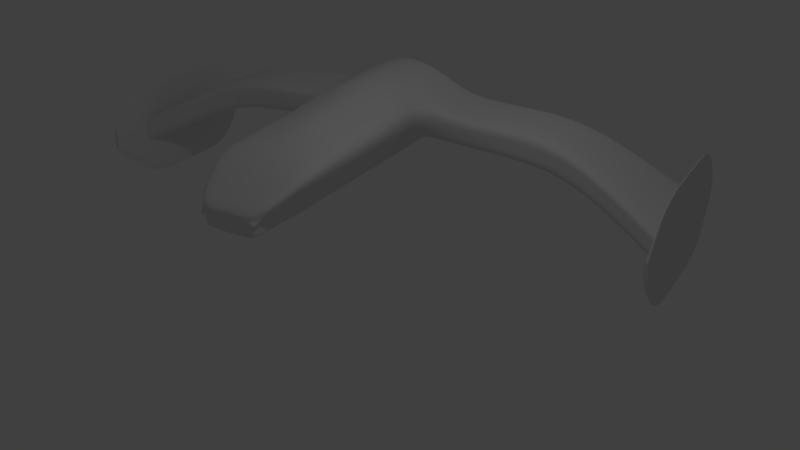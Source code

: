 # Source: spaceship_02_sub.blend  (saved by Blender 2.68.0; exported with 4.5.12 LTS)
import bpy
from mathutils import Matrix  # noqa: F401  (used for matrix-valued properties, if any)

bpy.ops.wm.read_factory_settings(use_empty=True)
scene = bpy.context.scene
scene.name = 'Scene'

# ---- collections
col_collection_1 = bpy.data.collections.new('Collection 1'); scene.collection.children.link(col_collection_1)

# ---- world
world_world = bpy.data.worlds.new('World'); scene.world = world_world
world_world.color = (0.05088, 0.05088, 0.05088)
world_world.use_sun_shadow = False
world_world.sun_shadow_jitter_overblur = 0.0
world_world.cycles.sampling_method = 'MANUAL'
world_world.cycles.sample_map_resolution = 256

# ---- cameras
cam_camera = bpy.data.cameras.new('Camera')
cam_camera.clip_end = 100.0
cam_camera.lens = 35.0
cam_camera.sensor_width = 32.0
cam_camera.sensor_height = 18.0
cam_camera.ortho_scale = 7.314
cam_camera.dof.focus_distance = 0.0
cam_camera.dof.aperture_fstop = 128.0

# ---- lights
light_lamp = bpy.data.lights.new('Lamp', 'POINT')
light_lamp.transmission_factor = 0.0
light_lamp.cutoff_distance = 30.0
light_lamp.energy = 100.0
light_lamp.shadow_buffer_clip_start = 1.001
light_lamp.shadow_soft_size = 0.1
light_lamp.shadow_maximum_resolution = 0.006
light_lamp.use_absolute_resolution = True
light_lamp.cycles.use_multiple_importance_sampling = False

# ---- meshes
me_cube_002 = bpy.data.meshes.new('Cube.002')
me_cube_002.from_pydata([(0.5268, 1.265, -0.8825), (0.5539, -0.9057, -0.8489), (1.0, 1.0, 0.1272), (0.5539, -0.8924, -0.425), (0.5268, 3.24, -0.8825), (1.0, 2.976, 0.2336), (0.5268, 3.24, -0.8825), (1.0, 2.976, 0.2336), (0.5268, 5.203, -0.8825), (1.0, 4.902, 0.2556), (0.0, 1.0, 0.3811), (0.8554, 1.081, -0.3314), (0.0, 1.0, -1.0), (1.0, 0.0, 0.05364), (0.5539, -0.8873, -0.6369), (0.5268, 0.2647, -0.8825), (0.0, -0.8924, -0.425), (0.0, -0.9057, -0.8489), (0.0, 2.976, 0.6823), (0.9343, 3.013, -0.2179), (0.0, 2.976, -1.0), (0.5268, 2.253, -0.8825), (1.0, 1.988, 0.1527), (0.0, 2.976, 0.6823), (0.9343, 3.013, -0.2179), (0.0, 2.976, -1.0), (0.5268, 3.24, -0.8825), (1.0, 2.976, 0.2336), (0.0, 4.876, 0.6823), (0.9452, 4.998, -0.1984), (0.0, 5.206, -1.0), (0.5268, 4.186, -0.8825), (1.0, 3.932, 0.2556), (0.0, 1.988, -1.0), (0.7824, 0.1217, -0.4191), (0.0, -0.8873, -0.6369), (0.0, 0.0, -1.0), (0.0, 0.0, 0.05364), (0.0, 2.976, -1.0), (0.0, 1.988, 0.5317), (0.8837, 2.053, -0.2942), (0.0, 3.944, -1.0), (0.0, 2.976, 0.6823), (0.9343, 3.013, -0.2179), (0.0, 4.967, -0.1588), (3.059, 4.447, -0.5794), (0.0, 3.944, 0.6823), (0.5, 1.0, 0.2541), (0.6571, 1.192, -0.5696), (0.8027, -0.483, -0.2097), (0.5539, -0.8924, -0.7429), (0.5268, 0.7647, -0.8825), (0.2769, -0.9057, -0.8489), (0.5, 2.976, 0.4998), (0.7066, 3.14, -0.5079), (0.5268, 1.759, -0.8825), (1.0, 2.482, 0.228), (0.5, 2.976, 0.4998), (0.7066, 3.14, -0.5079), (0.5268, 3.24, -0.8825), (1.0, 2.976, 0.2336), (0.5, 4.871, 0.5554), (0.7075, 5.074, -0.5068), (0.5268, 3.725, -0.8825), (1.0, 3.466, 0.1933), (0.9719, 1.016, -0.1412), (0.2634, 1.132, -0.9412), (1.0, 0.5, 0.1004), (0.5539, -0.8873, -0.5309), (0.4686, -0.3603, -0.8667), (0.2769, -0.8924, -0.425), (0.9983, 2.977, -0.03435), (0.2634, 3.108, -0.9412), (0.5268, 2.747, -0.8825), (1.0, 1.494, 0.1399), (0.9983, 2.977, -0.03435), (0.2634, 3.108, -0.9412), (0.5268, 3.24, -0.8825), (1.0, 2.976, 0.2336), (0.9996, 4.951, -0.01635), (0.2634, 5.243, -0.9412), (0.5268, 4.701, -0.8825), (1.0, 4.388, 0.2556), (0.0, 2.482, -1.0), (0.0, 1.494, -1.0), (0.2634, 2.12, -0.9412), (0.608, 0.2193, -0.6392), (0.9463, 0.03006, -0.1964), (0.8362, 0.5916, -0.3552), (0.5195, -0.4063, -0.54), (0.0, -0.8924, -0.7429), (0.0, -0.8873, -0.5309), (0.2769, -0.8873, -0.6369), (0.2634, 0.1324, -0.9412), (0.0, -0.4754, -0.9244), (0.0, 0.5, -1.0), (0.5, 0.0, 0.05364), (0.0, -0.4782, -0.2111), (0.0, 0.5, 0.2174), (0.0, 2.976, -1.0), (0.0, 2.976, -1.0), (0.2634, 3.108, -0.9412), (0.0, 2.482, 0.607), (0.0, 1.494, 0.4564), (0.5, 1.988, 0.3452), (0.9148, 2.529, -0.2494), (0.8768, 1.563, -0.3036), (0.9812, 1.998, -0.1154), (0.6793, 2.167, -0.5413), (5.876, 4.447, -1.715), (5.876, 4.447, -1.335), (5.878, 2.851, -1.337), (5.876, 4.938, -1.111), (0.0, 4.491, -1.0), (0.0, 3.466, -1.0), (0.2634, 4.068, -0.9412), (5.876, 4.938, -1.451), (5.876, 3.846, -1.111), (5.876, 3.845, -1.451), (5.876, 4.938, -1.715), (5.878, 2.842, -1.113), (0.0, 2.976, 0.6823), (0.0, 2.976, 0.6823), (5.876, 4.938, -1.335), (0.5, 2.976, 0.4998), (0.9343, 3.013, -0.2179), (0.9343, 3.013, -0.2179), (0.9983, 2.977, -0.03435), (0.7066, 3.14, -0.5079), (0.0, 5.06, -0.5794), (0.0, 4.909, 0.2617), (5.876, 4.447, -1.111), (0.4993, 4.968, -0.159), (5.878, 2.841, -1.456), (0.9358, 3.5, -0.2153), (3.059, 3.466, -0.2011), (0.7075, 4.077, -0.5068), (5.876, 4.447, -1.451), (4.088, 3.466, -0.8011), (4.088, 3.957, -0.8011), (0.0, 4.405, 0.6823), (0.0, 3.466, 0.6823), (4.088, 3.466, -0.537), (0.5, 3.939, 0.5554), (4.088, 4.447, -0.1963), (0.4878, -0.3742, -0.7001), (4.088, 4.938, -0.4206), (0.2634, 0.6324, -0.9412), (4.088, 3.466, -0.2085), (4.088, 4.938, -0.8011), (0.5, 2.482, 0.4205), (0.694, 2.653, -0.5231), (4.088, 3.957, -0.1963), (4.088, 4.938, -0.537), (0.5, 2.976, 0.4998), (0.7066, 3.14, -0.5079), (0.3689, 5.046, -0.5468), (0.7075, 4.566, -0.5068), (3.059, 4.938, 0.02533), (0.5, 4.396, 0.5554), (3.059, 4.938, -0.3153), (3.059, 3.957, 0.02533), (5.876, 3.849, -1.335), (0.2634, 2.614, -0.9412), (0.2634, 1.626, -0.9412), (3.059, 4.938, -0.5794), (0.6316, 0.7061, -0.6042), (0.9724, 0.5154, -0.1399), (0.7448, -0.4451, -0.3813), (0.2769, -0.8924, -0.7429), (0.2769, -0.8873, -0.5309), (3.059, 3.466, 0.01318), (0.3641, -0.4288, -0.9007), (3.059, 4.938, -0.199), (3.059, 4.447, 0.02533), (5.876, 3.846, -1.715), (0.4245, -0.4805, -0.2111), (0.5, 0.5, 0.1706), (0.2634, 3.108, -0.9412), (0.2634, 3.108, -0.9412), (3.059, 3.466, -0.3153), (5.878, 2.843, -1.731), (3.059, 3.957, -0.5794), (0.5, 1.494, 0.3032), (0.9959, 2.484, -0.05379), (0.9791, 1.506, -0.1216), (0.6693, 1.679, -0.5538), (1.44, 3.526, -0.5526), (1.546, 3.467, -0.2008), (4.088, 4.938, -0.1963), (0.2634, 4.644, -0.9412), (0.2634, 3.598, -0.9412), (1.44, 4.448, -0.5526), (1.44, 3.993, -0.5526), (4.088, 3.466, -0.4227), (1.528, 3.477, -0.3104), (1.548, 4.393, 0.02533), (0.5, 2.976, 0.4998), (0.9983, 2.977, -0.03435), (0.9983, 2.977, -0.03435), (0.7066, 3.14, -0.5079), (1.547, 4.88, -0.1987), (1.548, 3.466, 0.01318), (0.5, 4.923, 0.1914), (3.059, 3.466, -0.5794), (0.9955, 3.467, -0.05623), (0.7075, 3.623, -0.5068), (1.44, 4.938, -0.5526), (4.088, 4.447, -0.8011), (1.548, 3.938, 0.02533), (1.528, 4.891, -0.3104), (1.548, 4.875, 0.02533), (0.5, 3.466, 0.5326), (5.792, 2.849, -1.293), (5.792, 2.835, -1.069), (5.794, 4.938, -1.673), (5.794, 4.938, -1.409), (5.792, 2.838, -1.412), (5.792, 2.844, -1.688), (5.794, 3.846, -1.673), (5.794, 4.447, -1.673), (5.794, 4.938, -1.293), (5.794, 3.842, -1.069), (5.794, 4.938, -1.069), (5.794, 4.447, -1.069), (5.876, 4.447, -1.715), (5.878, 2.851, -1.337), (5.876, 4.938, -1.111), (5.876, 4.938, -1.451), (5.876, 3.846, -1.111), (5.876, 4.938, -1.715), (5.878, 2.842, -1.113), (5.876, 4.938, -1.335), (5.876, 4.447, -1.111), (5.878, 2.841, -1.456), (5.876, 3.846, -1.715), (5.878, 2.843, -1.731), (5.792, 2.849, -1.293), (5.792, 2.835, -1.069), (5.794, 4.938, -1.673), (5.794, 4.938, -1.409), (5.792, 2.838, -1.412), (5.792, 2.844, -1.688), (5.794, 3.846, -1.673), (5.794, 4.447, -1.673), (5.794, 4.938, -1.293), (5.794, 3.842, -1.069), (5.794, 4.938, -1.069), (5.794, 4.447, -1.069), (5.876, 4.447, -1.715), (5.878, 2.851, -1.337), (5.876, 4.938, -1.111), (5.876, 4.938, -1.451), (5.876, 3.846, -1.111), (5.876, 4.938, -1.715), (5.878, 2.842, -1.113), (5.876, 4.938, -1.335), (5.876, 4.447, -1.111), (5.878, 2.841, -1.456), (5.876, 3.846, -1.715), (5.878, 2.843, -1.731), (5.792, 2.849, -1.293), (5.792, 2.835, -1.069), (5.794, 4.938, -1.673), (5.794, 4.938, -1.409), (5.792, 2.838, -1.412), (5.792, 2.844, -1.688), (5.794, 3.846, -1.673), (5.794, 4.447, -1.673), (5.794, 4.938, -1.293), (5.794, 3.842, -1.069), (5.794, 4.938, -1.069), (5.794, 4.447, -1.069), (5.876, 4.447, -1.715), (5.878, 2.851, -1.337), (5.876, 4.938, -1.111), (5.876, 4.938, -1.451), (5.876, 3.846, -1.111), (5.876, 4.938, -1.715), (5.878, 2.842, -1.113), (5.876, 4.938, -1.335), (5.876, 4.447, -1.111), (5.878, 2.841, -1.456), (5.876, 3.846, -1.715), (5.878, 2.843, -1.731), (5.792, 2.849, -1.293), (5.792, 2.835, -1.069), (5.794, 4.938, -1.673), (5.794, 4.938, -1.409), (5.792, 2.838, -1.412), (5.792, 2.844, -1.688), (5.794, 3.846, -1.673), (5.794, 4.447, -1.673), (5.794, 4.938, -1.293), (5.794, 3.842, -1.069), (5.794, 4.938, -1.069), (5.794, 4.447, -1.069), (5.876, 4.602, -2.576), (5.883, 2.011, -1.186), (5.876, 5.401, -0.388), (5.876, 6.046, -1.621), (5.876, 3.752, -0.388), (5.876, 5.401, -2.576), (5.878, 2.558, -0.396), (5.876, 6.046, -1.2), (5.876, 4.602, -0.388), (5.883, 2.011, -1.666), (5.876, 3.803, -2.576), (5.876, 2.89, -2.576), (5.787, 2.011, -1.01), (5.794, 2.717, -0.2717), (5.794, 5.401, -2.424), (5.794, 6.046, -1.469), (5.787, 2.011, -1.49), (5.794, 2.751, -2.429), (5.794, 3.792, -2.424), (5.794, 4.602, -2.424), (5.794, 6.046, -1.048), (5.794, 3.794, -0.2365), (5.794, 5.401, -0.2365), (5.794, 4.602, -0.2365), (5.883, 2.011, -1.186), (5.883, 2.011, -1.666), (5.787, 2.011, -1.01), (5.787, 2.011, -1.49), (0.5539, -0.8873, -0.6369), (0.0, -0.8873, -0.6369), (0.5539, -0.8873, -0.5309), (0.0, -0.8873, -0.5309), (0.2769, -0.8873, -0.6369), (0.2769, -0.8873, -0.5309), (0.5539, -0.8873, -0.6369), (0.0, -0.8873, -0.6369), (0.5539, -0.8873, -0.5309), (0.0, -0.8873, -0.5309), (0.2769, -0.8873, -0.6369), (0.2769, -0.8873, -0.5309)], [], [(145, 50, 1, 69), (147, 66, 0, 51), (150, 56, 5, 53), (151, 73, 4, 54), (154, 60, 7, 57), (155, 77, 6, 58), (156, 62, 8, 80), (157, 81, 8, 62), (159, 82, 9, 61), (163, 83, 20, 72), (164, 84, 33, 85), (166, 86, 15, 51), (167, 87, 34, 88), (168, 68, 14, 89), (169, 90, 17, 52), (68, 170, 330, 327), (172, 93, 15, 69), (176, 96, 37, 97), (177, 47, 10, 98), (178, 99, 25, 76), (179, 100, 38, 101), (183, 74, 22, 104), (184, 105, 19, 71), (185, 106, 40, 107), (186, 55, 21, 108), (190, 113, 30, 80), (191, 114, 41, 115), (197, 78, 27, 124), (198, 125, 24, 75), (199, 126, 43, 127), (200, 59, 26, 128), (203, 79, 29, 132), (82, 32, 209, 196), (205, 134, 195, 188), (206, 63, 31, 136), (212, 64, 32, 143), (86, 145, 69, 15), (34, 89, 145, 86), (89, 14, 50, 145), (93, 147, 51, 15), (36, 95, 147, 93), (95, 12, 66, 147), (102, 150, 53, 18), (39, 104, 150, 102), (104, 22, 56, 150), (105, 151, 54, 19), (40, 108, 151, 105), (108, 21, 73, 151), (121, 154, 57, 23), (42, 124, 154, 121), (124, 27, 60, 154), (125, 155, 58, 24), (43, 128, 155, 125), (128, 26, 77, 155), (129, 156, 80, 30), (44, 132, 156, 129), (132, 29, 62, 156), (64, 205, 188, 202), (9, 82, 196, 211), (136, 31, 81, 157), (140, 159, 61, 28), (46, 143, 159, 140), (143, 32, 82, 159), (73, 163, 72, 4), (21, 85, 163, 73), (85, 33, 83, 163), (55, 164, 85, 21), (0, 66, 164, 55), (66, 12, 84, 164), (48, 166, 51, 0), (11, 88, 166, 48), (88, 34, 86, 166), (65, 167, 88, 11), (2, 67, 167, 65), (67, 13, 87, 167), (87, 168, 89, 34), (13, 49, 168, 87), (49, 3, 68, 168), (50, 169, 52, 1), (14, 92, 169, 50), (92, 35, 90, 169), (170, 91, 328, 330), (3, 70, 170, 68), (70, 16, 91, 170), (52, 172, 69, 1), (17, 94, 172, 52), (94, 36, 93, 172), (70, 176, 97, 16), (3, 49, 176, 70), (49, 13, 96, 176), (96, 177, 98, 37), (13, 67, 177, 96), (67, 2, 47, 177), (77, 178, 76, 6), (26, 101, 178, 77), (101, 38, 99, 178), (59, 179, 101, 26), (4, 72, 179, 59), (72, 20, 100, 179), (103, 183, 104, 39), (10, 47, 183, 103), (47, 2, 74, 183), (56, 184, 71, 5), (22, 107, 184, 56), (107, 40, 105, 184), (74, 185, 107, 22), (2, 65, 185, 74), (65, 11, 106, 185), (106, 186, 108, 40), (11, 48, 186, 106), (48, 0, 55, 186), (214, 213, 237, 238), (222, 214, 238, 246), (216, 221, 245, 240), (110, 137, 116, 123), (111, 133, 118, 162), (137, 109, 119, 116), (118, 175, 109, 137), (131, 110, 123, 112), (117, 162, 110, 131), (81, 190, 80, 8), (31, 115, 190, 81), (115, 41, 113, 190), (63, 191, 115, 31), (6, 76, 191, 63), (76, 25, 114, 191), (162, 118, 137, 110), (120, 111, 162, 117), (133, 181, 175, 118), (174, 161, 152, 144), (182, 45, 208, 139), (180, 204, 138, 142), (221, 223, 247, 245), (116, 119, 230, 228), (111, 120, 231, 226), (181, 133, 234, 236), (109, 175, 235, 225), (215, 216, 240, 239), (218, 219, 243, 242), (217, 218, 242, 241), (224, 222, 246, 248), (195, 187, 204, 180), (193, 192, 45, 182), (196, 209, 161, 174), (122, 197, 124, 42), (18, 53, 197, 122), (53, 5, 78, 197), (60, 198, 75, 7), (27, 127, 198, 60), (127, 43, 125, 198), (78, 199, 127, 27), (5, 71, 199, 78), (71, 19, 126, 199), (126, 200, 128, 43), (19, 54, 200, 126), (54, 4, 59, 200), (160, 173, 146, 153), (45, 165, 149, 208), (158, 174, 144, 189), (204, 182, 139, 138), (161, 171, 148, 152), (173, 158, 189, 146), (130, 203, 132, 44), (28, 61, 203, 130), (61, 9, 79, 203), (134, 206, 187, 195), (136, 157, 192, 193), (62, 29, 210, 207), (157, 62, 207, 192), (7, 75, 205, 64), (75, 24, 134, 205), (29, 79, 201, 210), (24, 58, 206, 134), (58, 6, 63, 206), (135, 180, 142, 194), (165, 160, 153, 149), (171, 135, 194, 148), (32, 64, 202, 209), (206, 136, 193, 187), (79, 9, 211, 201), (202, 188, 135, 171), (207, 210, 160, 165), (188, 195, 180, 135), (201, 211, 158, 173), (209, 202, 171, 161), (187, 193, 182, 204), (211, 196, 174, 158), (192, 207, 165, 45), (210, 201, 173, 160), (141, 212, 143, 46), (23, 57, 212, 141), (57, 7, 64, 212), (148, 194, 213, 214), (149, 153, 216, 215), (194, 142, 217, 213), (152, 148, 214, 222), (138, 139, 219, 218), (208, 149, 215, 220), (153, 146, 221, 216), (142, 138, 218, 217), (139, 208, 220, 219), (146, 189, 223, 221), (144, 152, 222, 224), (189, 144, 224, 223), (244, 239, 263, 268), (243, 244, 268, 267), (227, 232, 256, 251), (247, 248, 272, 271), (231, 229, 253, 255), (230, 225, 249, 254), (234, 226, 250, 258), (238, 237, 261, 262), (246, 238, 262, 270), (240, 245, 269, 264), (245, 247, 271, 269), (233, 227, 251, 257), (119, 109, 225, 230), (131, 112, 227, 233), (175, 181, 236, 235), (123, 116, 228, 232), (223, 224, 248, 247), (219, 220, 244, 243), (220, 215, 239, 244), (213, 217, 241, 237), (112, 123, 232, 227), (117, 131, 233, 229), (133, 111, 226, 234), (120, 117, 229, 231), (257, 251, 275, 281), (256, 252, 276, 280), (249, 259, 283, 273), (259, 260, 284, 283), (263, 264, 288, 287), (266, 267, 291, 290), (265, 266, 290, 289), (272, 270, 294, 296), (252, 254, 278, 276), (253, 257, 281, 277), (250, 255, 279, 274), (260, 258, 282, 284), (237, 241, 265, 261), (236, 234, 258, 260), (226, 231, 255, 250), (229, 233, 257, 253), (228, 230, 254, 252), (248, 246, 270, 272), (241, 242, 266, 265), (242, 243, 267, 266), (239, 240, 264, 263), (235, 236, 260, 259), (225, 235, 259, 249), (232, 228, 252, 256), (275, 280, 304, 299), (295, 296, 320, 319), (279, 277, 301, 303), (278, 273, 297, 302), (282, 274, 298, 306), (286, 285, 309, 310), (294, 286, 310, 318), (288, 293, 317, 312), (293, 295, 319, 317), (281, 275, 299, 305), (280, 276, 300, 304), (273, 283, 307, 297), (269, 271, 295, 293), (264, 269, 293, 288), (270, 262, 286, 294), (262, 261, 285, 286), (258, 250, 274, 282), (254, 249, 273, 278), (255, 253, 277, 279), (271, 272, 296, 295), (251, 256, 280, 275), (267, 268, 292, 291), (268, 263, 287, 292), (261, 265, 289, 285), (310, 309, 298, 303), (311, 312, 300, 302), (318, 310, 303, 301), (314, 315, 307, 308), (316, 311, 302, 297), (312, 317, 304, 300), (313, 314, 308, 306), (315, 316, 297, 307), (317, 319, 299, 304), (320, 318, 301, 305), (319, 320, 305, 299), (291, 292, 316, 315), (292, 287, 311, 316), (285, 289, 313, 309), (284, 282, 306, 308), (274, 279, 303, 298), (277, 281, 305, 301), (276, 278, 302, 300), (296, 294, 318, 320), (289, 290, 314, 313), (290, 291, 315, 314), (287, 288, 312, 311), (283, 284, 308, 307), (323, 324, 322, 321), (327, 330, 336, 333), (326, 329, 335, 332), (92, 14, 325, 329), (14, 68, 327, 325), (35, 92, 329, 326), (336, 334, 332, 335), (333, 336, 335, 331), (329, 325, 331, 335), (330, 328, 334, 336), (325, 327, 333, 331)])
me_cube_002.use_remesh_preserve_volume = False
me_cube_002.use_remesh_preserve_attributes = False
me_cube_002.use_mirror_vertex_groups = False
me_cube_002.update()

# ---- objects
ob_cube = bpy.data.objects.new('Cube', me_cube_002)
ob_lamp = bpy.data.objects.new('Lamp', light_lamp)
ob_camera = bpy.data.objects.new('Camera', cam_camera)

# ---- transforms, parenting, visibility, modifiers, constraints
ob_cube.location = (-0.002911, 0.08231, -0.06635)
ob_cube.lineart.crease_threshold = 0.0
_m = ob_cube.modifiers.new('Mirror', 'MIRROR')
_m.use_clip = True
_m = ob_cube.modifiers.new('Subsurf', 'SUBSURF')
_m.uv_smooth = 'PRESERVE_CORNERS'
_m.quality = 2
_m.levels = 2
_m.show_only_control_edges = False
ob_lamp.location = (4.076, 1.005, 5.904)
ob_lamp.rotation_euler = (0.6503, 0.05522, 1.866)
ob_lamp.lock_rotations_4d = False
ob_lamp.empty_display_type = 'ARROWS'
ob_lamp.color = (0.0, 0.0, 0.0, 0.0)
ob_lamp.lineart.crease_threshold = 0.0
ob_camera.location = (8.826, -9.813, 5.344)
ob_camera.rotation_euler = (1.109, 0.01082, 0.5531)
ob_camera.lock_rotations_4d = False
ob_camera.empty_display_type = 'ARROWS'
ob_camera.color = (0.0, 0.0, 0.0, 0.0)
ob_camera.display_type = 'WIRE'
ob_camera.lineart.crease_threshold = 0.0

# ---- collection membership
col_collection_1.objects.link(ob_cube)
col_collection_1.objects.link(ob_lamp)
col_collection_1.objects.link(ob_camera)

# ---- scene / render settings (as saved in the file)
scene.camera = ob_camera
scene.frame_start = 1; scene.frame_end = 250; scene.frame_set(1)
scene.render.engine = 'BLENDER_EEVEE_NEXT'
scene.render.image_settings.color_mode = 'RGB'
scene.render.image_settings.compression = 90
scene.render.resolution_percentage = 50
scene.render.dither_intensity = 0.0
scene.cycles.use_denoising = False
scene.cycles.samples = 10
scene.cycles.sampling_pattern = 'TABULATED_SOBOL'
scene.cycles.light_sampling_threshold = 0.0
scene.cycles.use_adaptive_sampling = False
scene.cycles.use_light_tree = False
scene.cycles.blur_glossy = 0.0
scene.cycles.volume_bounces = 1
scene.cycles.pixel_filter_type = 'GAUSSIAN'
scene.cycles.sample_clamp_indirect = 0.0
scene.view_settings.view_transform = 'Standard'
bpy.context.view_layer.update()
